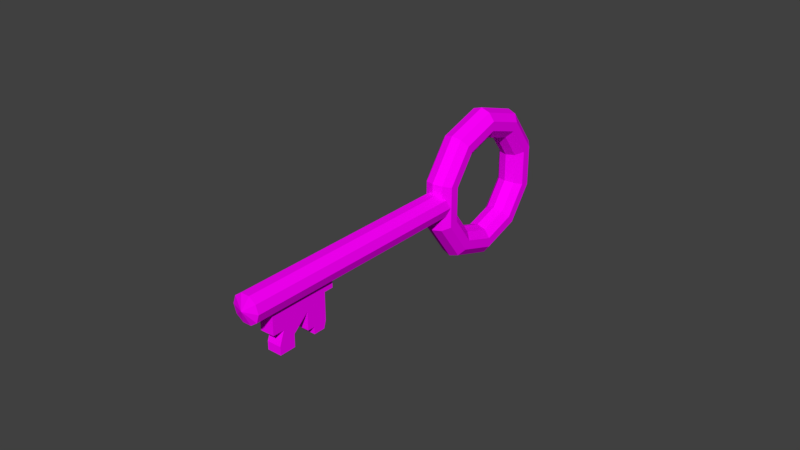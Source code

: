 # Source: key1.blend  (saved by Blender 2.79.0; exported with 4.5.12 LTS)
import bpy
from mathutils import Matrix  # noqa: F401  (used for matrix-valued properties, if any)

bpy.ops.wm.read_factory_settings(use_empty=True)
scene = bpy.context.scene
scene.name = 'Scene'

# ---- collections
col_collection_1 = bpy.data.collections.new('Collection 1'); scene.collection.children.link(col_collection_1)

# ---- images (referenced by path relative to the original .blend; pixels are not part of the script)
import os
ASSET_DIR = os.environ.get("B2B_ASSET_DIR", "")  # directory of the original .blend (textures are referenced by path, not embedded)
HERE = os.path.dirname(os.path.abspath(__file__))  # packed textures are extracted next to this script under _unpacked/

def load_image(name, relpath, width, height, colorspace="sRGB"):
    """Load a texture the original file referenced (path relative to the .blend, or extracted next to this script)."""
    p = next((c for c in (os.path.join(HERE, relpath), os.path.join(ASSET_DIR, relpath)) if relpath and os.path.exists(c)), "")
    if p:
        img = bpy.data.images.load(p, check_existing=True)
        img.name = name
    else:  # same state as the original file: an image datablock whose file is absent (Cycles renders it pink)
        img = bpy.data.images.new(name, width, height)
        img.source = "FILE"
        img.filepath = "//" + (relpath or name)
    img.colorspace_settings.name = colorspace
    return img
img_lowpolytexture_png = load_image('LowPolyTexture.png', 'LowPolyTexture.png', 1024, 1024, 'sRGB')

# ---- materials (node trees are filled in below, after node groups)
mat_main = bpy.data.materials.new('Main')
mat_main.alpha_threshold = 0.0
mat_main.roughness = 0.5

# ---- material node trees
mat_main.use_nodes = True; mat_main.node_tree.nodes.clear()
_N = mat_main.node_tree.nodes; _L = mat_main.node_tree.links
n0 = _N.new('ShaderNodeOutputMaterial'); n0.name = 'Material Output'; n0.location = (300, 300)
n1 = _N.new('ShaderNodeBsdfDiffuse'); n1.name = 'Diffuse BSDF'; n1.location = (10, 300)
n2 = _N.new('ShaderNodeTexImage'); n2.name = 'Image Texture'; n2.location = (-180, 300)
n2.width = 140
n2.image = img_lowpolytexture_png
_L.new(n1.outputs[0], n0.inputs[0])
_L.new(n2.outputs[0], n1.inputs[0])
n0.is_active_output = True

# ---- world
world_world = bpy.data.worlds.new('World'); scene.world = world_world
world_world.color = (0.05088, 0.05088, 0.05088)
world_world.use_sun_shadow = False
world_world.sun_shadow_jitter_overblur = 0.0
world_world.cycles.sampling_method = 'MANUAL'

# ---- meshes
me_cylinder_002 = bpy.data.meshes.new('Cylinder.002')
me_cylinder_002.from_pydata([(0.004653, 0.04016, 3.513e-10), (0.004653, -0.04016, 3.513e-10), (0.003764, 0.04016, -0.002735), (0.003764, -0.04016, -0.002735), (0.001438, 0.04016, -0.004425), (0.001438, -0.04016, -0.004425), (-0.001438, 0.04016, -0.004425), (-0.001438, -0.04016, -0.004425), (-0.003764, 0.04016, -0.002735), (-0.003764, -0.04016, -0.002735), (-0.004653, 0.04016, 5.548e-11), (-0.004653, -0.04016, 5.548e-11), (-0.003764, 0.04016, 0.002735), (-0.003764, -0.04016, 0.002735), (-0.001438, 0.04016, 0.004425), (-0.001438, -0.04016, 0.004425), (0.001438, 0.04016, 0.004425), (0.001438, -0.04016, 0.004425), (0.003764, 0.04016, 0.002735), (0.003764, -0.04016, 0.002735), (0.003764, -0.04016, -0.002735), (0.004653, -0.04016, 3.513e-10), (0.001438, -0.04016, -0.004425), (-0.001438, -0.04016, -0.004425), (-0.003764, -0.04016, -0.002735), (-0.004653, -0.04016, 5.548e-11), (-0.003764, -0.04016, 0.002735), (-0.001438, -0.04016, 0.004425), (0.001438, -0.04016, 0.004425), (0.003764, -0.04016, 0.002735), (2.937e-05, -0.04182, -2.134e-05), (3.63e-05, -0.04182, -1.601e-10), (1.122e-05, -0.04182, -3.453e-05), (-1.122e-05, -0.04182, -3.453e-05), (-2.937e-05, -0.04182, -2.134e-05), (-3.631e-05, -0.04182, -1.624e-10), (-2.937e-05, -0.04182, 2.134e-05), (-1.122e-05, -0.04182, 3.453e-05), (1.122e-05, -0.04182, 3.453e-05), (2.937e-05, -0.04182, 2.134e-05)], [], [(0, 1, 3, 2), (2, 3, 5, 4), (4, 5, 7, 6), (6, 7, 9, 8), (8, 9, 11, 10), (10, 11, 13, 12), (12, 13, 15, 14), (14, 15, 17, 16), (17, 15, 27, 28), (16, 17, 19, 18), (18, 19, 1, 0), (0, 2, 4, 6, 8, 10, 12, 14, 16, 18), (20, 21, 31, 30), (15, 13, 26, 27), (13, 11, 25, 26), (11, 9, 24, 25), (9, 7, 23, 24), (3, 1, 21, 20), (7, 5, 22, 23), (5, 3, 20, 22), (1, 19, 29, 21), (19, 17, 28, 29), (30, 31, 39, 38, 37, 36, 35, 34, 33, 32), (28, 27, 37, 38), (25, 24, 34, 35), (22, 20, 30, 32), (29, 28, 38, 39), (26, 25, 35, 36), (23, 22, 32, 33), (21, 29, 39, 31), (27, 26, 36, 37), (24, 23, 33, 34)])
_uv = me_cylinder_002.uv_layers.new(name='UVMap')
_uv.uv.foreach_set('vector', [0.7901, 0.9781, 0.7901, 0.8979, 0.7969, 0.8979, 0.7969, 0.9781, 0.7969, 0.9781, 0.7969, 0.8979, 0.8023, 0.8979, 0.8023, 0.9781, 0.8442, 0.8979, 0.8442, 0.9781, 0.8375, 0.9781, 0.8375, 0.8979, 0.8375, 0.8979, 0.8375, 0.9781, 0.8321, 0.9781, 0.8321, 0.8979, 0.8321, 0.8979, 0.8321, 0.9781, 0.8266, 0.9781, 0.8266, 0.8979, 0.8266, 0.8979, 0.8266, 0.9781, 0.8199, 0.9781, 0.8199, 0.8979, 0.8023, 0.9781, 0.8023, 0.8979, 0.8077, 0.8979, 0.8077, 0.9781, 0.8077, 0.9781, 0.8077, 0.8979, 0.8145, 0.8979, 0.8145, 0.9781, 0.7847, 0.8979, 0.7847, 0.8979, 0.7847, 0.8979, 0.7847, 0.8979, 0.8145, 0.9781, 0.8145, 0.8979, 0.8199, 0.8979, 0.8199, 0.9781, 0.7847, 0.9781, 0.7847, 0.8979, 0.7901, 0.8979, 0.7901, 0.9781, 0.8546, 0.9072, 0.8482, 0.9063, 0.8442, 0.904, 0.8442, 0.9011, 0.8482, 0.8988, 0.8546, 0.8979, 0.861, 0.8988, 0.865, 0.9011, 0.865, 0.904, 0.861, 0.9063, 0.8442, 0.9133, 0.8442, 0.9104, 0.8545, 0.9118, 0.8545, 0.9118, 0.7847, 0.8979, 0.7847, 0.8979, 0.7847, 0.8979, 0.7847, 0.8979, 0.7847, 0.8979, 0.7847, 0.8979, 0.7847, 0.8979, 0.7847, 0.8979, 0.7847, 0.8979, 0.7847, 0.8979, 0.7847, 0.8979, 0.7847, 0.8979, 0.7847, 0.8979, 0.7847, 0.8979, 0.7847, 0.8979, 0.7847, 0.8979, 0.7847, 0.8979, 0.7847, 0.8979, 0.7847, 0.8979, 0.7847, 0.8979, 0.7847, 0.8979, 0.7847, 0.8979, 0.7847, 0.8979, 0.7847, 0.8979, 0.7847, 0.8979, 0.7847, 0.8979, 0.7847, 0.8979, 0.7847, 0.8979, 0.7847, 0.8979, 0.7847, 0.8979, 0.7847, 0.8979, 0.7847, 0.8979, 0.7847, 0.8979, 0.7847, 0.8979, 0.7847, 0.8979, 0.7847, 0.8979, 0.8545, 0.9118, 0.8545, 0.9118, 0.8546, 0.9118, 0.8546, 0.9118, 0.8547, 0.9118, 0.8547, 0.9118, 0.8547, 0.9118, 0.8547, 0.9119, 0.8546, 0.9119, 0.8546, 0.9119, 0.8546, 0.9072, 0.861, 0.9081, 0.8547, 0.9118, 0.8546, 0.9118, 0.865, 0.9133, 0.861, 0.9156, 0.8547, 0.9119, 0.8547, 0.9118, 0.8482, 0.9156, 0.8442, 0.9133, 0.8545, 0.9118, 0.8546, 0.9119, 0.8482, 0.9081, 0.8546, 0.9072, 0.8546, 0.9118, 0.8546, 0.9118, 0.865, 0.9104, 0.865, 0.9133, 0.8547, 0.9118, 0.8547, 0.9118, 0.8546, 0.9165, 0.8482, 0.9156, 0.8546, 0.9119, 0.8546, 0.9119, 0.8442, 0.9104, 0.8482, 0.9081, 0.8546, 0.9118, 0.8545, 0.9118, 0.861, 0.9081, 0.865, 0.9104, 0.8547, 0.9118, 0.8547, 0.9118, 0.861, 0.9156, 0.8546, 0.9165, 0.8546, 0.9119, 0.8547, 0.9119])
me_cylinder_002.materials.append(mat_main)
me_cylinder_002.use_remesh_preserve_volume = False
me_cylinder_002.use_remesh_preserve_attributes = False
me_cylinder_002.use_mirror_vertex_groups = False
me_cylinder_002.update()
me_cube_002 = bpy.data.meshes.new('Cube.002')
me_cube_002.from_pydata([(0.002367, 0.0, 0.001465), (-0.002367, 0.0, 0.001465), (-0.002367, 0.01522, 0.009018), (0.002367, 0.01522, 0.009018), (0.002367, 0.007611, 1.787e-10), (0.002367, 0.0, 0.009018), (-0.002367, 0.007611, -1.787e-10), (-0.002367, 0.0, 0.009018), (-0.002367, 0.007611, 0.009018), (-0.002367, -0.007611, 0.009018), (0.002367, 0.007611, 0.009018), (0.002367, -0.007611, 0.009018), (-0.002367, 0.01522, 0.01353), (0.002367, 0.005228, 1.787e-10), (0.002367, 0.0, 0.004509), (-0.002367, 0.005228, -1.787e-10), (-0.002367, 0.0, 0.01353), (-0.002367, 0.0, -0.002669), (0.002367, 0.01522, 0.01353), (0.002367, -0.00542, 1.787e-10), (0.002367, 0.01213, 1.787e-10), (0.002367, 0.0, -0.002669), (0.002367, 0.0, 0.01353), (-0.002367, -0.00542, -1.787e-10), (-0.002367, 0.01213, -1.787e-10), (-0.002367, 0.0, 0.004509), (-0.002367, 0.007611, -0.002339), (-0.002367, 0.003806, 0.009018), (-0.002367, 0.01213, 0.009018), (-0.002367, 0.007611, 0.01353), (-0.002367, 0.007611, 0.004509), (-0.002367, -0.003806, 0.009018), (-0.002367, -0.007611, 0.01353), (-0.002367, -0.007611, 0.004509), (0.002367, 0.003806, 0.009018), (0.002367, 0.01213, 0.009018), (0.002367, 0.007611, 0.004509), (0.002367, 0.007611, 0.01353), (0.002367, 0.007611, -0.002339), (0.002367, -0.003806, 0.009018), (0.002367, -0.007611, 0.004509), (0.002367, -0.007611, 0.01353), (-0.002367, -0.00542, -0.002669), (0.002367, -0.003806, 0.01353), (0.002367, -0.003806, 0.004509), (0.002367, -0.00542, -0.002669), (0.002367, 0.01142, -0.002339), (0.002367, 0.01142, 0.01353), (0.002367, 0.01213, 0.004509), (0.002367, 0.005228, 0.005974), (-0.002367, -0.003806, 0.004509), (-0.002367, -0.003806, 0.01353), (-0.002367, 0.01213, 0.004509), (-0.002367, 0.01142, 0.01353), (-0.002367, 0.003806, 0.01353), (-0.002367, 0.01142, -0.002339), (-0.002367, 0.005228, 0.005974), (0.002367, 0.003806, 0.01353)], [], [(49, 56, 15, 13), (54, 27, 7, 16), (53, 28, 8, 29), (52, 24, 6, 30), (51, 31, 9, 32), (49, 34, 5, 14), (48, 35, 10, 36), (46, 20, 4, 38), (44, 39, 11, 40), (1, 17, 42, 23), (39, 43, 41, 11), (5, 22, 43, 39), (0, 14, 44, 19), (14, 5, 39, 44), (14, 0, 49), (21, 0, 19, 45), (35, 47, 37, 10), (3, 18, 47, 35), (20, 48, 36, 4), (4, 36, 49, 13), (36, 10, 34, 49), (31, 50, 33, 9), (7, 25, 50, 31), (25, 1, 23, 50), (16, 7, 31, 51), (28, 52, 30, 8), (12, 2, 28, 53), (41, 32, 9, 11), (29, 8, 27, 54), (24, 55, 26, 6), (27, 56, 25, 7), (8, 30, 56, 27), (30, 6, 15, 56), (33, 40, 11, 9), (34, 57, 22, 5), (10, 37, 57, 34), (40, 33, 50, 44), (44, 50, 23, 19), (42, 17, 21, 45), (17, 1, 0, 21), (0, 1, 56, 49), (13, 15, 6, 4), (26, 38, 4, 6), (38, 26, 55, 46), (20, 46, 55, 24), (48, 20, 24, 52, 28, 35), (28, 2, 3, 35), (41, 43, 22, 57, 37, 47, 18, 12, 53, 29, 54, 16, 51, 32), (18, 3, 2, 12), (1, 25, 56), (42, 45, 19, 23)])
_uv = me_cube_002.uv_layers.new(name='UVMap')
_uv.uv.foreach_set('vector', [0.822, 0.9579, 0.8331, 0.9579, 0.8331, 0.9728, 0.822, 0.9728, 0.7727, 0.9292, 0.7833, 0.9292, 0.7833, 0.9388, 0.7727, 0.9388, 0.7727, 0.9101, 0.7833, 0.9083, 0.7833, 0.9197, 0.7727, 0.9197, 0.7939, 0.9083, 0.8045, 0.9083, 0.8045, 0.9197, 0.7939, 0.9197, 0.7727, 0.9483, 0.7833, 0.9483, 0.7833, 0.9579, 0.7727, 0.9579, 0.8286, 0.9328, 0.8214, 0.9292, 0.8214, 0.9197, 0.832, 0.9197, 0.832, 0.9501, 0.8214, 0.9501, 0.8214, 0.9388, 0.832, 0.9388, 0.8482, 0.9483, 0.8427, 0.9501, 0.8427, 0.9388, 0.8482, 0.9388, 0.832, 0.9101, 0.8214, 0.9101, 0.8214, 0.9006, 0.832, 0.9006, 0.8011, 0.9388, 0.8108, 0.9388, 0.8108, 0.9524, 0.8045, 0.9524, 0.8214, 0.9101, 0.8108, 0.9101, 0.8108, 0.9006, 0.8214, 0.9006, 0.8214, 0.9197, 0.8108, 0.9197, 0.8108, 0.9101, 0.8214, 0.9101, 0.8392, 0.9197, 0.832, 0.9197, 0.832, 0.9101, 0.8427, 0.9061, 0.832, 0.9197, 0.8214, 0.9197, 0.8214, 0.9101, 0.832, 0.9101, 0.832, 0.9197, 0.8392, 0.9197, 0.8286, 0.9328, 0.8489, 0.9197, 0.8392, 0.9197, 0.8427, 0.9061, 0.8489, 0.9061, 0.8214, 0.9501, 0.8108, 0.9483, 0.8108, 0.9388, 0.8214, 0.9388, 0.8214, 0.9579, 0.8108, 0.9579, 0.8108, 0.9483, 0.8214, 0.9501, 0.8427, 0.9501, 0.832, 0.9501, 0.832, 0.9388, 0.8427, 0.9388, 0.8427, 0.9388, 0.832, 0.9388, 0.8286, 0.9328, 0.8427, 0.9328, 0.832, 0.9388, 0.8214, 0.9388, 0.8214, 0.9292, 0.8286, 0.9328, 0.7833, 0.9483, 0.7939, 0.9483, 0.7939, 0.9579, 0.7833, 0.9579, 0.7833, 0.9388, 0.7939, 0.9388, 0.7939, 0.9483, 0.7833, 0.9483, 0.7939, 0.9388, 0.8011, 0.9388, 0.8045, 0.9524, 0.7939, 0.9483, 0.7727, 0.9388, 0.7833, 0.9388, 0.7833, 0.9483, 0.7727, 0.9483, 0.7833, 0.9083, 0.7939, 0.9083, 0.7939, 0.9197, 0.7833, 0.9197, 0.7727, 0.9006, 0.7833, 0.9006, 0.7833, 0.9083, 0.7727, 0.9101, 0.8108, 0.9805, 0.7997, 0.9805, 0.7997, 0.9692, 0.8108, 0.9692, 0.7727, 0.9197, 0.7833, 0.9197, 0.7833, 0.9292, 0.7727, 0.9292, 0.8045, 0.9083, 0.81, 0.9101, 0.81, 0.9197, 0.8045, 0.9197, 0.7833, 0.9292, 0.7905, 0.9257, 0.7939, 0.9388, 0.7833, 0.9388, 0.7833, 0.9197, 0.7939, 0.9197, 0.7905, 0.9257, 0.7833, 0.9292, 0.7939, 0.9197, 0.8045, 0.9197, 0.8045, 0.9257, 0.7905, 0.9257, 0.7997, 0.9579, 0.8108, 0.9579, 0.8108, 0.9692, 0.7997, 0.9692, 0.8214, 0.9292, 0.8108, 0.9292, 0.8108, 0.9197, 0.8214, 0.9197, 0.8214, 0.9388, 0.8108, 0.9388, 0.8108, 0.9292, 0.8214, 0.9292, 0.8331, 0.9728, 0.8331, 0.9847, 0.8241, 0.9847, 0.8241, 0.9728, 0.7997, 0.9761, 0.7885, 0.9761, 0.7885, 0.9646, 0.7997, 0.9646, 0.7774, 0.9715, 0.7774, 0.9579, 0.7885, 0.9579, 0.7885, 0.9715, 0.7871, 0.9834, 0.7774, 0.9834, 0.7774, 0.9715, 0.7871, 0.9715, 0.8331, 0.9579, 0.8442, 0.9579, 0.8442, 0.971, 0.8331, 0.971, 0.7885, 0.988, 0.7885, 0.9761, 0.7941, 0.9761, 0.7941, 0.988, 0.7941, 0.988, 0.7941, 0.9761, 0.7996, 0.9761, 0.7996, 0.988, 0.8437, 0.9829, 0.8437, 0.971, 0.8526, 0.971, 0.8526, 0.9829, 0.822, 0.9804, 0.822, 0.9864, 0.8108, 0.9864, 0.8108, 0.9804, 0.822, 0.9692, 0.822, 0.9804, 0.8108, 0.9804, 0.8108, 0.9692, 0.8108, 0.9579, 0.822, 0.9579, 0.8442, 0.9591, 0.8515, 0.9591, 0.8515, 0.971, 0.8442, 0.971, 0.8489, 0.9579, 0.8489, 0.9483, 0.8489, 0.9388, 0.8489, 0.9292, 0.8489, 0.9197, 0.8489, 0.9101, 0.8489, 0.9006, 0.8601, 0.9006, 0.8601, 0.9101, 0.8601, 0.9197, 0.8601, 0.9292, 0.8601, 0.9388, 0.8601, 0.9483, 0.8601, 0.9579, 0.8437, 0.9829, 0.8331, 0.9829, 0.8331, 0.971, 0.8437, 0.971, 0.8011, 0.9388, 0.7939, 0.9388, 0.7905, 0.9257, 0.7885, 0.9579, 0.7997, 0.9579, 0.7997, 0.9646, 0.7885, 0.9646])
me_cube_002.materials.append(mat_main)
me_cube_002.use_remesh_preserve_volume = False
me_cube_002.use_remesh_preserve_attributes = False
me_cube_002.use_mirror_vertex_groups = False
me_cube_002.update()
me_torus = bpy.data.meshes.new('Torus')
me_torus.from_pydata([(1.894e-09, 0.0, -0.02509), (0.002949, 0.0, -0.02413), (0.004772, 0.0, -0.02162), (0.004772, 0.0, -0.01852), (0.002949, 0.0, -0.01601), (1.137e-09, 0.0, -0.01505), (-0.002949, 0.0, -0.01601), (-0.004772, 0.0, -0.01852), (-0.004772, 0.0, -0.02162), (-0.002949, 0.0, -0.02413), (1.532e-09, 0.01475, -0.0203), (0.002949, 0.01418, -0.01952), (0.004772, 0.01271, -0.01749), (0.004772, 0.01089, -0.01498), (0.002949, 0.009412, -0.01295), (9.195e-10, 0.008848, -0.01218), (-0.002949, 0.009412, -0.01295), (-0.004772, 0.01089, -0.01498), (-0.004772, 0.01271, -0.01749), (-0.002949, 0.01418, -0.01952), (5.854e-10, 0.02386, -0.007753), (0.002949, 0.02295, -0.007457), (0.004772, 0.02056, -0.006682), (0.004772, 0.01761, -0.005723), (0.002949, 0.01523, -0.004948), (3.512e-10, 0.01432, -0.004652), (-0.002949, 0.01523, -0.004948), (-0.004772, 0.01761, -0.005723), (-0.004772, 0.02056, -0.006682), (-0.002949, 0.02295, -0.007457), (-5.854e-10, 0.02386, 0.007753), (0.002949, 0.02295, 0.007457), (0.004772, 0.02056, 0.006682), (0.004772, 0.01761, 0.005723), (0.002949, 0.01523, 0.004948), (-3.512e-10, 0.01432, 0.004652), (-0.002949, 0.01523, 0.004948), (-0.004772, 0.01761, 0.005723), (-0.004772, 0.02056, 0.006682), (-0.002949, 0.02295, 0.007457), (-1.532e-09, 0.01475, 0.0203), (0.002949, 0.01418, 0.01952), (0.004772, 0.01271, 0.01749), (0.004772, 0.01089, 0.01498), (0.002949, 0.009412, 0.01295), (-9.195e-10, 0.008848, 0.01218), (-0.002949, 0.009412, 0.01295), (-0.004772, 0.01089, 0.01498), (-0.004772, 0.01271, 0.01749), (-0.002949, 0.01418, 0.01952), (-1.894e-09, 2.193e-09, 0.02509), (0.002949, 2.11e-09, 0.02413), (0.004772, 1.89e-09, 0.02162), (0.004772, 1.619e-09, 0.01852), (0.002949, 1.4e-09, 0.01601), (-1.137e-09, 1.316e-09, 0.01505), (-0.002949, 1.4e-09, 0.01601), (-0.004772, 1.619e-09, 0.01852), (-0.004772, 1.89e-09, 0.02162), (-0.002949, 2.11e-09, 0.02413), (-1.532e-09, -0.01475, 0.0203), (0.002949, -0.01418, 0.01952), (0.004772, -0.01271, 0.01749), (0.004772, -0.01089, 0.01498), (0.002949, -0.009412, 0.01295), (-9.195e-10, -0.008848, 0.01218), (-0.002949, -0.009412, 0.01295), (-0.004772, -0.01089, 0.01498), (-0.004772, -0.01271, 0.01749), (-0.002949, -0.01418, 0.01952), (-5.854e-10, -0.02386, 0.007753), (0.002949, -0.02295, 0.007457), (0.004772, -0.02056, 0.006682), (0.004772, -0.01761, 0.005723), (0.002949, -0.01523, 0.004948), (-3.512e-10, -0.01432, 0.004652), (-0.002949, -0.01523, 0.004948), (-0.004772, -0.01761, 0.005723), (-0.004772, -0.02056, 0.006682), (-0.002949, -0.02295, 0.007457), (5.854e-10, -0.02386, -0.007753), (0.002949, -0.02295, -0.007457), (0.004772, -0.02056, -0.006682), (0.004772, -0.01761, -0.005723), (0.002949, -0.01523, -0.004948), (3.512e-10, -0.01432, -0.004652), (-0.002949, -0.01523, -0.004948), (-0.004772, -0.01761, -0.005723), (-0.004772, -0.02056, -0.006682), (-0.002949, -0.02295, -0.007457), (1.532e-09, -0.01475, -0.0203), (0.002949, -0.01418, -0.01952), (0.004772, -0.01271, -0.01749), (0.004772, -0.01089, -0.01498), (0.002949, -0.009412, -0.01295), (9.195e-10, -0.008848, -0.01218), (-0.002949, -0.009412, -0.01295), (-0.004772, -0.01089, -0.01498), (-0.004772, -0.01271, -0.01749), (-0.002949, -0.01418, -0.01952)], [], [(0, 10, 11, 1), (1, 11, 12, 2), (2, 12, 13, 3), (3, 13, 14, 4), (4, 14, 15, 5), (5, 15, 16, 6), (6, 16, 17, 7), (7, 17, 18, 8), (8, 18, 19, 9), (9, 19, 10, 0), (10, 20, 21, 11), (11, 21, 22, 12), (12, 22, 23, 13), (13, 23, 24, 14), (14, 24, 25, 15), (15, 25, 26, 16), (16, 26, 27, 17), (17, 27, 28, 18), (18, 28, 29, 19), (19, 29, 20, 10), (20, 30, 31, 21), (21, 31, 32, 22), (22, 32, 33, 23), (23, 33, 34, 24), (24, 34, 35, 25), (25, 35, 36, 26), (26, 36, 37, 27), (27, 37, 38, 28), (28, 38, 39, 29), (29, 39, 30, 20), (30, 40, 41, 31), (31, 41, 42, 32), (32, 42, 43, 33), (33, 43, 44, 34), (34, 44, 45, 35), (35, 45, 46, 36), (36, 46, 47, 37), (37, 47, 48, 38), (38, 48, 49, 39), (39, 49, 40, 30), (40, 50, 51, 41), (41, 51, 52, 42), (42, 52, 53, 43), (43, 53, 54, 44), (44, 54, 55, 45), (45, 55, 56, 46), (46, 56, 57, 47), (47, 57, 58, 48), (48, 58, 59, 49), (49, 59, 50, 40), (50, 60, 61, 51), (51, 61, 62, 52), (52, 62, 63, 53), (53, 63, 64, 54), (54, 64, 65, 55), (55, 65, 66, 56), (56, 66, 67, 57), (57, 67, 68, 58), (58, 68, 69, 59), (59, 69, 60, 50), (60, 70, 71, 61), (61, 71, 72, 62), (62, 72, 73, 63), (63, 73, 74, 64), (64, 74, 75, 65), (65, 75, 76, 66), (66, 76, 77, 67), (67, 77, 78, 68), (68, 78, 79, 69), (69, 79, 70, 60), (70, 80, 81, 71), (71, 81, 82, 72), (72, 82, 83, 73), (73, 83, 84, 74), (74, 84, 85, 75), (75, 85, 86, 76), (76, 86, 87, 77), (77, 87, 88, 78), (78, 88, 89, 79), (79, 89, 80, 70), (80, 90, 91, 81), (81, 91, 92, 82), (82, 92, 93, 83), (83, 93, 94, 84), (84, 94, 95, 85), (85, 95, 96, 86), (86, 96, 97, 87), (87, 97, 98, 88), (88, 98, 99, 89), (89, 99, 90, 80), (90, 0, 1, 91), (91, 1, 2, 92), (92, 2, 3, 93), (93, 3, 4, 94), (94, 4, 5, 95), (95, 5, 6, 96), (96, 6, 7, 97), (97, 7, 8, 98), (98, 8, 9, 99), (99, 9, 0, 90)])
_uv = me_torus.uv_layers.new(name='UVMap')
_uv.uv.foreach_set('vector', [0.7721, 0.9211, 0.8301, 0.9211, 0.8301, 0.9791, 0.7721, 0.9791, 0.7721, 0.9211, 0.8301, 0.9211, 0.8301, 0.9791, 0.7721, 0.9791, 0.7721, 0.9211, 0.8301, 0.9211, 0.8301, 0.9791, 0.7721, 0.9791, 0.7721, 0.9211, 0.8301, 0.9211, 0.8301, 0.9791, 0.7721, 0.9791, 0.7721, 0.9211, 0.8301, 0.9211, 0.8301, 0.9791, 0.7721, 0.9791, 0.7721, 0.9211, 0.8301, 0.9211, 0.8301, 0.9791, 0.7721, 0.9791, 0.7721, 0.9211, 0.8301, 0.9211, 0.8301, 0.9791, 0.7721, 0.9791, 0.7721, 0.9211, 0.8301, 0.9211, 0.8301, 0.9791, 0.7721, 0.9791, 0.7721, 0.9211, 0.8301, 0.9211, 0.8301, 0.9791, 0.7721, 0.9791, 0.7721, 0.9211, 0.8301, 0.9211, 0.8301, 0.9791, 0.7721, 0.9791, 0.7721, 0.9211, 0.8301, 0.9211, 0.8301, 0.9791, 0.7721, 0.9791, 0.7721, 0.9211, 0.8301, 0.9211, 0.8301, 0.9791, 0.7721, 0.9791, 0.7721, 0.9211, 0.8301, 0.9211, 0.8301, 0.9791, 0.7721, 0.9791, 0.7721, 0.9211, 0.8301, 0.9211, 0.8301, 0.9791, 0.7721, 0.9791, 0.7721, 0.9211, 0.8301, 0.9211, 0.8301, 0.9791, 0.7721, 0.9791, 0.7721, 0.9211, 0.8301, 0.9211, 0.8301, 0.9791, 0.7721, 0.9791, 0.7721, 0.9211, 0.8301, 0.9211, 0.8301, 0.9791, 0.7721, 0.9791, 0.7721, 0.9211, 0.8301, 0.9211, 0.8301, 0.9791, 0.7721, 0.9791, 0.7721, 0.9211, 0.8301, 0.9211, 0.8301, 0.9791, 0.7721, 0.9791, 0.7721, 0.9211, 0.8301, 0.9211, 0.8301, 0.9791, 0.7721, 0.9791, 0.7721, 0.9211, 0.8301, 0.9211, 0.8301, 0.9791, 0.7721, 0.9791, 0.7721, 0.9211, 0.8301, 0.9211, 0.8301, 0.9791, 0.7721, 0.9791, 0.7721, 0.9211, 0.8301, 0.9211, 0.8301, 0.9791, 0.7721, 0.9791, 0.7721, 0.9211, 0.8301, 0.9211, 0.8301, 0.9791, 0.7721, 0.9791, 0.7721, 0.9211, 0.8301, 0.9211, 0.8301, 0.9791, 0.7721, 0.9791, 0.7721, 0.9211, 0.8301, 0.9211, 0.8301, 0.9791, 0.7721, 0.9791, 0.7721, 0.9211, 0.8301, 0.9211, 0.8301, 0.9791, 0.7721, 0.9791, 0.7721, 0.9211, 0.8301, 0.9211, 0.8301, 0.9791, 0.7721, 0.9791, 0.7721, 0.9211, 0.8301, 0.9211, 0.8301, 0.9791, 0.7721, 0.9791, 0.7721, 0.9211, 0.8301, 0.9211, 0.8301, 0.9791, 0.7721, 0.9791, 0.7721, 0.9211, 0.8301, 0.9211, 0.8301, 0.9791, 0.7721, 0.9791, 0.7721, 0.9211, 0.8301, 0.9211, 0.8301, 0.9791, 0.7721, 0.9791, 0.7721, 0.9211, 0.8301, 0.9211, 0.8301, 0.9791, 0.7721, 0.9791, 0.7721, 0.9211, 0.8301, 0.9211, 0.8301, 0.9791, 0.7721, 0.9791, 0.7721, 0.9211, 0.8301, 0.9211, 0.8301, 0.9791, 0.7721, 0.9791, 0.7721, 0.9211, 0.8301, 0.9211, 0.8301, 0.9791, 0.7721, 0.9791, 0.7721, 0.9211, 0.8301, 0.9211, 0.8301, 0.9791, 0.7721, 0.9791, 0.7721, 0.9211, 0.8301, 0.9211, 0.8301, 0.9791, 0.7721, 0.9791, 0.7721, 0.9211, 0.8301, 0.9211, 0.8301, 0.9791, 0.7721, 0.9791, 0.7721, 0.9211, 0.8301, 0.9211, 0.8301, 0.9791, 0.7721, 0.9791, 0.7721, 0.9211, 0.8301, 0.9211, 0.8301, 0.9791, 0.7721, 0.9791, 0.7721, 0.9211, 0.8301, 0.9211, 0.8301, 0.9791, 0.7721, 0.9791, 0.7721, 0.9211, 0.8301, 0.9211, 0.8301, 0.9791, 0.7721, 0.9791, 0.7721, 0.9211, 0.8301, 0.9211, 0.8301, 0.9791, 0.7721, 0.9791, 0.7721, 0.9211, 0.8301, 0.9211, 0.8301, 0.9791, 0.7721, 0.9791, 0.7721, 0.9211, 0.8301, 0.9211, 0.8301, 0.9791, 0.7721, 0.9791, 0.7721, 0.9211, 0.8301, 0.9211, 0.8301, 0.9791, 0.7721, 0.9791, 0.7721, 0.9211, 0.8301, 0.9211, 0.8301, 0.9791, 0.7721, 0.9791, 0.7721, 0.9211, 0.8301, 0.9211, 0.8301, 0.9791, 0.7721, 0.9791, 0.7721, 0.9211, 0.8301, 0.9211, 0.8301, 0.9791, 0.7721, 0.9791, 0.7721, 0.9211, 0.8301, 0.9211, 0.8301, 0.9791, 0.7721, 0.9791, 0.7721, 0.9211, 0.8301, 0.9211, 0.8301, 0.9791, 0.7721, 0.9791, 0.7721, 0.9211, 0.8301, 0.9211, 0.8301, 0.9791, 0.7721, 0.9791, 0.7721, 0.9211, 0.8301, 0.9211, 0.8301, 0.9791, 0.7721, 0.9791, 0.7721, 0.9211, 0.8301, 0.9211, 0.8301, 0.9791, 0.7721, 0.9791, 0.7721, 0.9211, 0.8301, 0.9211, 0.8301, 0.9791, 0.7721, 0.9791, 0.7721, 0.9211, 0.8301, 0.9211, 0.8301, 0.9791, 0.7721, 0.9791, 0.7721, 0.9211, 0.8301, 0.9211, 0.8301, 0.9791, 0.7721, 0.9791, 0.7721, 0.9211, 0.8301, 0.9211, 0.8301, 0.9791, 0.7721, 0.9791, 0.7721, 0.9211, 0.8301, 0.9211, 0.8301, 0.9791, 0.7721, 0.9791, 0.7721, 0.9211, 0.8301, 0.9211, 0.8301, 0.9791, 0.7721, 0.9791, 0.7721, 0.9211, 0.8301, 0.9211, 0.8301, 0.9791, 0.7721, 0.9791, 0.7721, 0.9211, 0.8301, 0.9211, 0.8301, 0.9791, 0.7721, 0.9791, 0.7721, 0.9211, 0.8301, 0.9211, 0.8301, 0.9791, 0.7721, 0.9791, 0.7721, 0.9211, 0.8301, 0.9211, 0.8301, 0.9791, 0.7721, 0.9791, 0.7721, 0.9211, 0.8301, 0.9211, 0.8301, 0.9791, 0.7721, 0.9791, 0.7721, 0.9211, 0.8301, 0.9211, 0.8301, 0.9791, 0.7721, 0.9791, 0.7721, 0.9211, 0.8301, 0.9211, 0.8301, 0.9791, 0.7721, 0.9791, 0.7721, 0.9211, 0.8301, 0.9211, 0.8301, 0.9791, 0.7721, 0.9791, 0.7721, 0.9211, 0.8301, 0.9211, 0.8301, 0.9791, 0.7721, 0.9791, 0.7721, 0.9211, 0.8301, 0.9211, 0.8301, 0.9791, 0.7721, 0.9791, 0.7721, 0.9211, 0.8301, 0.9211, 0.8301, 0.9791, 0.7721, 0.9791, 0.7721, 0.9211, 0.8301, 0.9211, 0.8301, 0.9791, 0.7721, 0.9791, 0.7721, 0.9211, 0.8301, 0.9211, 0.8301, 0.9791, 0.7721, 0.9791, 0.7721, 0.9211, 0.8301, 0.9211, 0.8301, 0.9791, 0.7721, 0.9791, 0.7721, 0.9211, 0.8301, 0.9211, 0.8301, 0.9791, 0.7721, 0.9791, 0.7721, 0.9211, 0.8301, 0.9211, 0.8301, 0.9791, 0.7721, 0.9791, 0.7721, 0.9211, 0.8301, 0.9211, 0.8301, 0.9791, 0.7721, 0.9791, 0.7721, 0.9211, 0.8301, 0.9211, 0.8301, 0.9791, 0.7721, 0.9791, 0.7721, 0.9211, 0.8301, 0.9211, 0.8301, 0.9791, 0.7721, 0.9791, 0.7721, 0.9211, 0.8301, 0.9211, 0.8301, 0.9791, 0.7721, 0.9791, 0.7721, 0.9211, 0.8301, 0.9211, 0.8301, 0.9791, 0.7721, 0.9791, 0.7721, 0.9211, 0.8301, 0.9211, 0.8301, 0.9791, 0.7721, 0.9791, 0.7721, 0.9211, 0.8301, 0.9211, 0.8301, 0.9791, 0.7721, 0.9791, 0.7721, 0.9211, 0.8301, 0.9211, 0.8301, 0.9791, 0.7721, 0.9791, 0.7721, 0.9211, 0.8301, 0.9211, 0.8301, 0.9791, 0.7721, 0.9791, 0.7721, 0.9211, 0.8301, 0.9211, 0.8301, 0.9791, 0.7721, 0.9791, 0.7721, 0.9211, 0.8301, 0.9211, 0.8301, 0.9791, 0.7721, 0.9791, 0.7721, 0.9211, 0.8301, 0.9211, 0.8301, 0.9791, 0.7721, 0.9791, 0.7721, 0.9211, 0.8301, 0.9211, 0.8301, 0.9791, 0.7721, 0.9791, 0.7721, 0.9211, 0.8301, 0.9211, 0.8301, 0.9791, 0.7721, 0.9791, 0.7721, 0.9211, 0.8301, 0.9211, 0.8301, 0.9791, 0.7721, 0.9791, 0.7721, 0.9211, 0.8301, 0.9211, 0.8301, 0.9791, 0.7721, 0.9791, 0.7721, 0.9211, 0.8301, 0.9211, 0.8301, 0.9791, 0.7721, 0.9791, 0.7721, 0.9211, 0.8301, 0.9211, 0.8301, 0.9791, 0.7721, 0.9791, 0.7721, 0.9211, 0.8301, 0.9211, 0.8301, 0.9791, 0.7721, 0.9791, 0.7721, 0.9211, 0.8301, 0.9211, 0.8301, 0.9791, 0.7721, 0.9791, 0.7721, 0.9211, 0.8301, 0.9211, 0.8301, 0.9791, 0.7721, 0.9791, 0.7721, 0.9211, 0.8301, 0.9211, 0.8301, 0.9791, 0.7721, 0.9791, 0.7721, 0.9211, 0.8301, 0.9211, 0.8301, 0.9791, 0.7721, 0.9791])
me_torus.materials.append(mat_main)
me_torus.use_remesh_preserve_volume = False
me_torus.use_remesh_preserve_attributes = False
me_torus.use_mirror_vertex_groups = False
me_torus.update()

# ---- objects
ob_key = bpy.data.objects.new('Key', None)
ob_cylinder = bpy.data.objects.new('Cylinder', me_cylinder_002)
ob_cube_001 = bpy.data.objects.new('Cube.001', me_cube_002)
ob_torus = bpy.data.objects.new('Torus', me_torus)

# ---- transforms, parenting, visibility, modifiers, constraints
ob_key.location = (0.0, 0.0, 0.0)
ob_key.empty_image_offset = (0.0, 0.0)
ob_key.lineart.crease_threshold = 0.0
ob_cylinder.parent = ob_key
ob_cylinder.location = (0.0001167, -0.01591, 0.0001434)
ob_cylinder.lineart.crease_threshold = 0.0
ob_cube_001.parent = ob_key
ob_cube_001.location = (0.0002222, -0.04187, -0.01478)
ob_cube_001.lineart.crease_threshold = 0.0
ob_torus.parent = ob_key
ob_torus.location = (0.0001167, 0.04422, 0.0001434)
ob_torus.lineart.crease_threshold = 0.0

# ---- collection membership
col_collection_1.objects.link(ob_key)
col_collection_1.objects.link(ob_cylinder)
col_collection_1.objects.link(ob_cube_001)
col_collection_1.objects.link(ob_torus)

# ---- scene / render settings (as saved in the file)
scene.frame_start = 1; scene.frame_end = 250; scene.frame_set(1)
scene.render.engine = 'CYCLES'
scene.render.resolution_percentage = 50
scene.render.dither_intensity = 0.0
scene.cycles.use_denoising = False
scene.cycles.samples = 128
scene.cycles.sampling_pattern = 'TABULATED_SOBOL'
scene.cycles.use_adaptive_sampling = False
scene.cycles.use_light_tree = False
scene.cycles.blur_glossy = 0.0
scene.cycles.sample_clamp_indirect = 0.0
scene.view_settings.view_transform = 'Standard'
bpy.context.view_layer.update()

# ---- added for rendering (the .blend has no active camera and no usable light): camera, sun
cam_auto = bpy.data.cameras.new('AutoCamera')
cam_auto.lens = 50.0
cam_auto.sensor_width = 36.0
cam_auto.clip_end = 1000.0
ob_auto_camera = bpy.data.objects.new('AutoCamera', cam_auto)
scene.collection.objects.link(ob_auto_camera)
ob_auto_camera.location = (0.185162, -0.216877, 0.148179)
ob_auto_camera.rotation_euler = (1.09748, -7.21219e-08, 0.694738)
scene.camera = ob_auto_camera
light_auto_sun = bpy.data.lights.new('AutoSun', 'SUN')
light_auto_sun.energy = 3.0
light_auto_sun.angle = 0.0523599
ob_auto_sun = bpy.data.objects.new('AutoSun', light_auto_sun)
scene.collection.objects.link(ob_auto_sun)
ob_auto_sun.rotation_euler = (0.872665, 0.174533, 0.523599)
bpy.context.view_layer.update()
